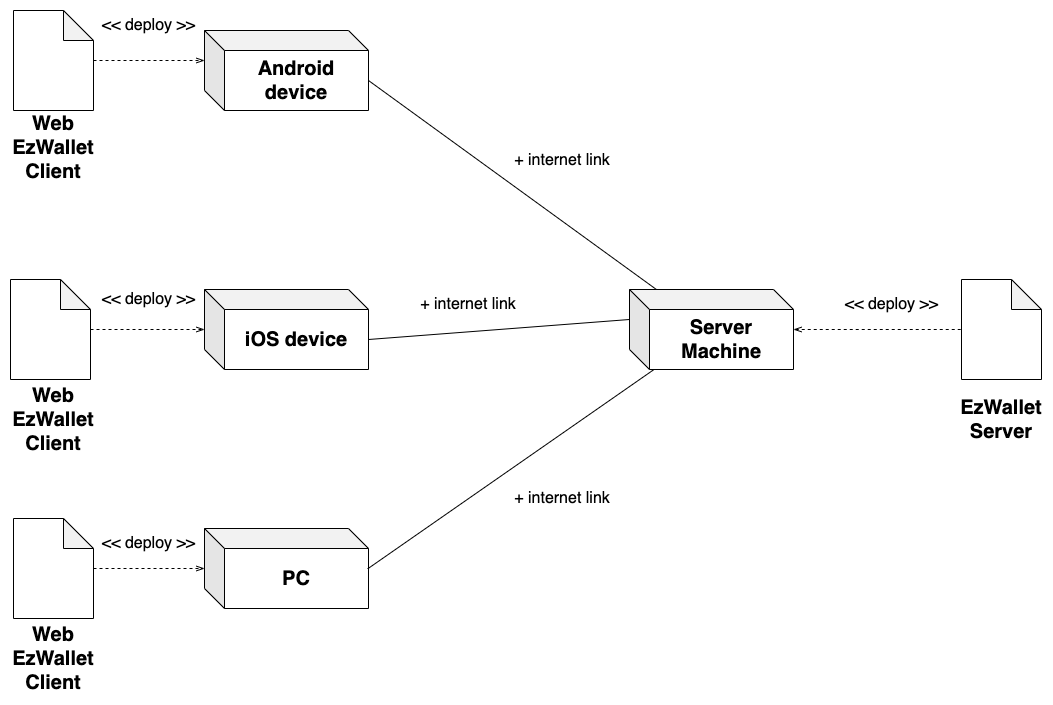

The diagram above was exported from draw.io. Its source (the exported page's mxGraphModel, read from the mxfile embedded in the PNG):
<mxGraphModel dx="1248" dy="1149" grid="0" gridSize="10" guides="1" tooltips="1" connect="1" arrows="1" fold="1" page="1" pageScale="1" pageWidth="1169" pageHeight="827" math="0" shadow="0">
  <root>
    <mxCell id="WIyWlLk6GJQsqaUBKTNV-0" />
    <mxCell id="WIyWlLk6GJQsqaUBKTNV-1" parent="WIyWlLk6GJQsqaUBKTNV-0" />
    <mxCell id="uM-6R-qZ8m-0fRVMQii5-9" style="edgeStyle=orthogonalEdgeStyle;rounded=0;orthogonalLoop=1;jettySize=auto;html=1;endArrow=none;endFill=0;startArrow=openThin;startFill=0;dashed=1;" edge="1" parent="WIyWlLk6GJQsqaUBKTNV-1" source="uM-6R-qZ8m-0fRVMQii5-0" target="uM-6R-qZ8m-0fRVMQii5-4">
      <mxGeometry relative="1" as="geometry" />
    </mxCell>
    <mxCell id="uM-6R-qZ8m-0fRVMQii5-0" value="&lt;font style=&quot;font-size: 20px;&quot;&gt;&lt;b&gt;Server Machine&lt;/b&gt;&lt;/font&gt;" style="shape=cube;whiteSpace=wrap;html=1;boundedLbl=1;backgroundOutline=1;darkOpacity=0.05;darkOpacity2=0.1;" vertex="1" parent="WIyWlLk6GJQsqaUBKTNV-1">
      <mxGeometry x="640" y="374" width="164" height="80" as="geometry" />
    </mxCell>
    <mxCell id="uM-6R-qZ8m-0fRVMQii5-1" value="&lt;font style=&quot;font-size: 20px;&quot;&gt;&lt;b&gt;Android device&lt;/b&gt;&lt;/font&gt;" style="shape=cube;whiteSpace=wrap;html=1;boundedLbl=1;backgroundOutline=1;darkOpacity=0.05;darkOpacity2=0.1;" vertex="1" parent="WIyWlLk6GJQsqaUBKTNV-1">
      <mxGeometry x="215" y="115" width="164" height="80" as="geometry" />
    </mxCell>
    <mxCell id="uM-6R-qZ8m-0fRVMQii5-2" value="&lt;font style=&quot;font-size: 20px;&quot;&gt;&lt;b&gt;iOS device&lt;/b&gt;&lt;/font&gt;" style="shape=cube;whiteSpace=wrap;html=1;boundedLbl=1;backgroundOutline=1;darkOpacity=0.05;darkOpacity2=0.1;" vertex="1" parent="WIyWlLk6GJQsqaUBKTNV-1">
      <mxGeometry x="215" y="374" width="164" height="80" as="geometry" />
    </mxCell>
    <mxCell id="uM-6R-qZ8m-0fRVMQii5-3" value="&lt;font style=&quot;font-size: 20px;&quot;&gt;&lt;b&gt;PC&lt;/b&gt;&lt;/font&gt;" style="shape=cube;whiteSpace=wrap;html=1;boundedLbl=1;backgroundOutline=1;darkOpacity=0.05;darkOpacity2=0.1;" vertex="1" parent="WIyWlLk6GJQsqaUBKTNV-1">
      <mxGeometry x="215" y="613" width="164" height="80" as="geometry" />
    </mxCell>
    <mxCell id="uM-6R-qZ8m-0fRVMQii5-4" value="" style="shape=note;whiteSpace=wrap;html=1;backgroundOutline=1;darkOpacity=0.05;" vertex="1" parent="WIyWlLk6GJQsqaUBKTNV-1">
      <mxGeometry x="972" y="364" width="80" height="100" as="geometry" />
    </mxCell>
    <mxCell id="uM-6R-qZ8m-0fRVMQii5-6" value="" style="endArrow=none;html=1;rounded=0;exitX=0.995;exitY=0.504;exitDx=0;exitDy=0;exitPerimeter=0;" edge="1" parent="WIyWlLk6GJQsqaUBKTNV-1" source="uM-6R-qZ8m-0fRVMQii5-3" target="uM-6R-qZ8m-0fRVMQii5-0">
      <mxGeometry width="50" height="50" relative="1" as="geometry">
        <mxPoint x="413" y="648" as="sourcePoint" />
        <mxPoint x="463" y="598" as="targetPoint" />
      </mxGeometry>
    </mxCell>
    <mxCell id="uM-6R-qZ8m-0fRVMQii5-7" value="" style="endArrow=none;html=1;rounded=0;entryX=0;entryY=0;entryDx=0;entryDy=30;entryPerimeter=0;exitX=0;exitY=0;exitDx=164;exitDy=50;exitPerimeter=0;" edge="1" parent="WIyWlLk6GJQsqaUBKTNV-1" source="uM-6R-qZ8m-0fRVMQii5-2" target="uM-6R-qZ8m-0fRVMQii5-0">
      <mxGeometry width="50" height="50" relative="1" as="geometry">
        <mxPoint x="388" y="663" as="sourcePoint" />
        <mxPoint x="742" y="464" as="targetPoint" />
      </mxGeometry>
    </mxCell>
    <mxCell id="uM-6R-qZ8m-0fRVMQii5-8" value="" style="endArrow=none;html=1;rounded=0;exitX=0;exitY=0;exitDx=164;exitDy=50;exitPerimeter=0;" edge="1" parent="WIyWlLk6GJQsqaUBKTNV-1" source="uM-6R-qZ8m-0fRVMQii5-1" target="uM-6R-qZ8m-0fRVMQii5-0">
      <mxGeometry width="50" height="50" relative="1" as="geometry">
        <mxPoint x="389" y="434" as="sourcePoint" />
        <mxPoint x="641" y="372" as="targetPoint" />
      </mxGeometry>
    </mxCell>
    <mxCell id="uM-6R-qZ8m-0fRVMQii5-10" value="&lt;font style=&quot;font-size: 20px;&quot;&gt;&lt;b&gt;EzWallet Server&lt;/b&gt;&lt;/font&gt;" style="text;html=1;strokeColor=none;fillColor=none;align=center;verticalAlign=middle;whiteSpace=wrap;rounded=0;" vertex="1" parent="WIyWlLk6GJQsqaUBKTNV-1">
      <mxGeometry x="982" y="489" width="60" height="30" as="geometry" />
    </mxCell>
    <mxCell id="uM-6R-qZ8m-0fRVMQii5-20" style="edgeStyle=orthogonalEdgeStyle;rounded=0;orthogonalLoop=1;jettySize=auto;html=1;entryX=0;entryY=0;entryDx=0;entryDy=30;entryPerimeter=0;dashed=1;endArrow=openThin;endFill=0;" edge="1" parent="WIyWlLk6GJQsqaUBKTNV-1" source="uM-6R-qZ8m-0fRVMQii5-12" target="uM-6R-qZ8m-0fRVMQii5-1">
      <mxGeometry relative="1" as="geometry" />
    </mxCell>
    <mxCell id="uM-6R-qZ8m-0fRVMQii5-12" value="" style="shape=note;whiteSpace=wrap;html=1;backgroundOutline=1;darkOpacity=0.05;" vertex="1" parent="WIyWlLk6GJQsqaUBKTNV-1">
      <mxGeometry x="24" y="95" width="80" height="100" as="geometry" />
    </mxCell>
    <mxCell id="uM-6R-qZ8m-0fRVMQii5-21" style="edgeStyle=orthogonalEdgeStyle;rounded=0;orthogonalLoop=1;jettySize=auto;html=1;endArrow=openThin;endFill=0;dashed=1;" edge="1" parent="WIyWlLk6GJQsqaUBKTNV-1" source="uM-6R-qZ8m-0fRVMQii5-14" target="uM-6R-qZ8m-0fRVMQii5-2">
      <mxGeometry relative="1" as="geometry" />
    </mxCell>
    <mxCell id="uM-6R-qZ8m-0fRVMQii5-14" value="" style="shape=note;whiteSpace=wrap;html=1;backgroundOutline=1;darkOpacity=0.05;" vertex="1" parent="WIyWlLk6GJQsqaUBKTNV-1">
      <mxGeometry x="21" y="364" width="80" height="100" as="geometry" />
    </mxCell>
    <mxCell id="uM-6R-qZ8m-0fRVMQii5-22" style="edgeStyle=orthogonalEdgeStyle;rounded=0;orthogonalLoop=1;jettySize=auto;html=1;endArrow=openThin;endFill=0;dashed=1;" edge="1" parent="WIyWlLk6GJQsqaUBKTNV-1" source="uM-6R-qZ8m-0fRVMQii5-16" target="uM-6R-qZ8m-0fRVMQii5-3">
      <mxGeometry relative="1" as="geometry" />
    </mxCell>
    <mxCell id="uM-6R-qZ8m-0fRVMQii5-16" value="" style="shape=note;whiteSpace=wrap;html=1;backgroundOutline=1;darkOpacity=0.05;" vertex="1" parent="WIyWlLk6GJQsqaUBKTNV-1">
      <mxGeometry x="24" y="603" width="80" height="100" as="geometry" />
    </mxCell>
    <mxCell id="uM-6R-qZ8m-0fRVMQii5-17" value="&lt;font style=&quot;font-size: 20px;&quot;&gt;&lt;b&gt;Web EzWallet Client&lt;/b&gt;&lt;/font&gt;" style="text;html=1;strokeColor=none;fillColor=none;align=center;verticalAlign=middle;whiteSpace=wrap;rounded=0;" vertex="1" parent="WIyWlLk6GJQsqaUBKTNV-1">
      <mxGeometry x="34" y="728" width="60" height="30" as="geometry" />
    </mxCell>
    <mxCell id="uM-6R-qZ8m-0fRVMQii5-18" value="&lt;font style=&quot;font-size: 20px;&quot;&gt;&lt;b&gt;Web EzWallet Client&lt;/b&gt;&lt;/font&gt;" style="text;html=1;strokeColor=none;fillColor=none;align=center;verticalAlign=middle;whiteSpace=wrap;rounded=0;" vertex="1" parent="WIyWlLk6GJQsqaUBKTNV-1">
      <mxGeometry x="34" y="489" width="60" height="30" as="geometry" />
    </mxCell>
    <mxCell id="uM-6R-qZ8m-0fRVMQii5-19" value="&lt;font style=&quot;font-size: 20px;&quot;&gt;&lt;b&gt;Web EzWallet Client&lt;/b&gt;&lt;/font&gt;" style="text;html=1;strokeColor=none;fillColor=none;align=center;verticalAlign=middle;whiteSpace=wrap;rounded=0;" vertex="1" parent="WIyWlLk6GJQsqaUBKTNV-1">
      <mxGeometry x="34" y="217" width="60" height="30" as="geometry" />
    </mxCell>
    <mxCell id="uM-6R-qZ8m-0fRVMQii5-23" value="&lt;font style=&quot;font-size: 16px;&quot;&gt;+ internet link&lt;/font&gt;" style="text;html=1;strokeColor=none;fillColor=none;align=center;verticalAlign=middle;whiteSpace=wrap;rounded=0;" vertex="1" parent="WIyWlLk6GJQsqaUBKTNV-1">
      <mxGeometry x="514" y="230" width="118" height="30" as="geometry" />
    </mxCell>
    <mxCell id="uM-6R-qZ8m-0fRVMQii5-24" value="&lt;font style=&quot;font-size: 16px;&quot;&gt;+ internet link&lt;/font&gt;" style="text;html=1;strokeColor=none;fillColor=none;align=center;verticalAlign=middle;whiteSpace=wrap;rounded=0;" vertex="1" parent="WIyWlLk6GJQsqaUBKTNV-1">
      <mxGeometry x="420" y="374" width="118" height="30" as="geometry" />
    </mxCell>
    <mxCell id="uM-6R-qZ8m-0fRVMQii5-25" value="&lt;font style=&quot;font-size: 16px;&quot;&gt;+ internet link&lt;/font&gt;" style="text;html=1;strokeColor=none;fillColor=none;align=center;verticalAlign=middle;whiteSpace=wrap;rounded=0;" vertex="1" parent="WIyWlLk6GJQsqaUBKTNV-1">
      <mxGeometry x="514" y="568" width="118" height="30" as="geometry" />
    </mxCell>
    <mxCell id="uM-6R-qZ8m-0fRVMQii5-26" value="&lt;font style=&quot;font-size: 16px;&quot;&gt;&amp;lt;&amp;lt; deploy &amp;gt;&amp;gt;&lt;/font&gt;" style="text;html=1;strokeColor=none;fillColor=none;align=center;verticalAlign=middle;whiteSpace=wrap;rounded=0;" vertex="1" parent="WIyWlLk6GJQsqaUBKTNV-1">
      <mxGeometry x="111" y="95" width="97" height="30" as="geometry" />
    </mxCell>
    <mxCell id="uM-6R-qZ8m-0fRVMQii5-27" value="&lt;font style=&quot;font-size: 16px;&quot;&gt;&amp;lt;&amp;lt; deploy &amp;gt;&amp;gt;&lt;/font&gt;" style="text;html=1;strokeColor=none;fillColor=none;align=center;verticalAlign=middle;whiteSpace=wrap;rounded=0;" vertex="1" parent="WIyWlLk6GJQsqaUBKTNV-1">
      <mxGeometry x="111" y="369" width="97" height="30" as="geometry" />
    </mxCell>
    <mxCell id="uM-6R-qZ8m-0fRVMQii5-28" value="&lt;font style=&quot;font-size: 16px;&quot;&gt;&amp;lt;&amp;lt; deploy &amp;gt;&amp;gt;&lt;/font&gt;" style="text;html=1;strokeColor=none;fillColor=none;align=center;verticalAlign=middle;whiteSpace=wrap;rounded=0;" vertex="1" parent="WIyWlLk6GJQsqaUBKTNV-1">
      <mxGeometry x="111" y="613" width="97" height="30" as="geometry" />
    </mxCell>
    <mxCell id="uM-6R-qZ8m-0fRVMQii5-29" value="&lt;font style=&quot;font-size: 16px;&quot;&gt;&amp;lt;&amp;lt; deploy &amp;gt;&amp;gt;&lt;/font&gt;" style="text;html=1;strokeColor=none;fillColor=none;align=center;verticalAlign=middle;whiteSpace=wrap;rounded=0;" vertex="1" parent="WIyWlLk6GJQsqaUBKTNV-1">
      <mxGeometry x="854" y="374" width="97" height="30" as="geometry" />
    </mxCell>
  </root>
</mxGraphModel>